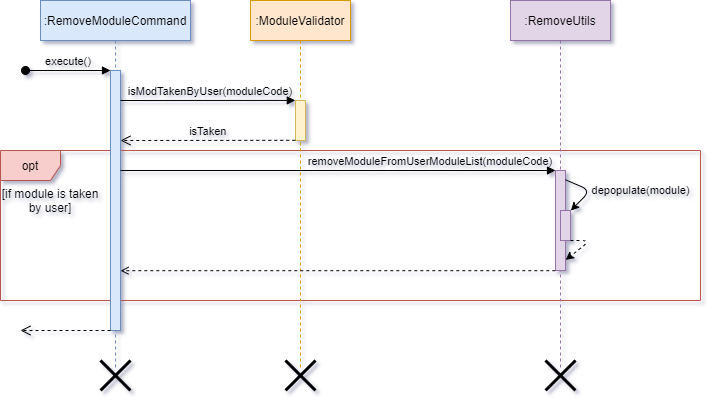

The diagram above was exported from draw.io. Its source (the exported page's mxGraphModel, read from the mxfile embedded in the PNG):
<mxGraphModel dx="1038" dy="580" grid="1" gridSize="10" guides="1" tooltips="1" connect="1" arrows="1" fold="1" page="1" pageScale="1" pageWidth="850" pageHeight="1100" math="0" shadow="1">
  <root>
    <mxCell id="0" />
    <mxCell id="1" parent="0" />
    <mxCell id="NQlIdFVKC1PAzo8GRDxD-15" value="opt" style="shape=umlFrame;whiteSpace=wrap;html=1;fillColor=#f8cecc;strokeColor=#b85450;" parent="1" vertex="1">
      <mxGeometry x="40" y="230" width="700" height="150" as="geometry" />
    </mxCell>
    <mxCell id="3nuBFxr9cyL0pnOWT2aG-1" value=":RemoveModuleCommand" style="shape=umlLifeline;perimeter=lifelinePerimeter;container=1;collapsible=0;recursiveResize=0;rounded=0;shadow=0;strokeWidth=1;fillColor=#dae8fc;strokeColor=#6c8ebf;" parent="1" vertex="1">
      <mxGeometry x="80" y="80" width="150" height="370" as="geometry" />
    </mxCell>
    <mxCell id="3nuBFxr9cyL0pnOWT2aG-2" value="" style="points=[];perimeter=orthogonalPerimeter;rounded=0;shadow=0;strokeWidth=1;fillColor=#dae8fc;strokeColor=#6c8ebf;" parent="3nuBFxr9cyL0pnOWT2aG-1" vertex="1">
      <mxGeometry x="70" y="70" width="10" height="260" as="geometry" />
    </mxCell>
    <mxCell id="3nuBFxr9cyL0pnOWT2aG-3" value="execute()" style="verticalAlign=bottom;startArrow=oval;endArrow=block;startSize=8;shadow=0;strokeWidth=1;labelBackgroundColor=none;" parent="3nuBFxr9cyL0pnOWT2aG-1" target="3nuBFxr9cyL0pnOWT2aG-2" edge="1">
      <mxGeometry relative="1" as="geometry">
        <mxPoint x="-15" y="70" as="sourcePoint" />
      </mxGeometry>
    </mxCell>
    <mxCell id="3nuBFxr9cyL0pnOWT2aG-5" value=":RemoveUtils" style="shape=umlLifeline;perimeter=lifelinePerimeter;container=1;collapsible=0;recursiveResize=0;rounded=0;shadow=0;strokeWidth=1;fillColor=#e1d5e7;strokeColor=#9673a6;" parent="1" vertex="1">
      <mxGeometry x="550" y="80" width="100" height="370" as="geometry" />
    </mxCell>
    <mxCell id="NQlIdFVKC1PAzo8GRDxD-4" value="" style="points=[];perimeter=orthogonalPerimeter;rounded=0;shadow=0;strokeWidth=1;fillColor=#e1d5e7;strokeColor=#9673a6;" parent="3nuBFxr9cyL0pnOWT2aG-5" vertex="1">
      <mxGeometry x="45" y="170" width="10" height="100" as="geometry" />
    </mxCell>
    <mxCell id="NQlIdFVKC1PAzo8GRDxD-10" value="" style="points=[];perimeter=orthogonalPerimeter;rounded=0;shadow=0;strokeWidth=1;fillColor=#e1d5e7;strokeColor=#9673a6;" parent="3nuBFxr9cyL0pnOWT2aG-5" vertex="1">
      <mxGeometry x="50" y="210" width="10" height="30" as="geometry" />
    </mxCell>
    <mxCell id="NQlIdFVKC1PAzo8GRDxD-12" value="depopulate(module)" style="endArrow=classic;html=1;labelBackgroundColor=none;exitX=1;exitY=0.093;exitDx=0;exitDy=0;exitPerimeter=0;entryX=1.033;entryY=0.003;entryDx=0;entryDy=0;entryPerimeter=0;" parent="3nuBFxr9cyL0pnOWT2aG-5" source="NQlIdFVKC1PAzo8GRDxD-4" target="NQlIdFVKC1PAzo8GRDxD-10" edge="1">
      <mxGeometry x="-0.0167" y="50" width="50" height="50" relative="1" as="geometry">
        <mxPoint x="50" y="180" as="sourcePoint" />
        <mxPoint x="110" y="140" as="targetPoint" />
        <Array as="points">
          <mxPoint x="80" y="190" />
        </Array>
        <mxPoint x="14" y="-35" as="offset" />
      </mxGeometry>
    </mxCell>
    <mxCell id="NQlIdFVKC1PAzo8GRDxD-1" value=":ModuleValidator" style="shape=umlLifeline;perimeter=lifelinePerimeter;container=1;collapsible=0;recursiveResize=0;rounded=0;shadow=0;strokeWidth=1;fillColor=#ffe6cc;strokeColor=#d79b00;" parent="1" vertex="1">
      <mxGeometry x="290" y="80" width="100" height="370" as="geometry" />
    </mxCell>
    <mxCell id="NQlIdFVKC1PAzo8GRDxD-2" value="" style="points=[];perimeter=orthogonalPerimeter;rounded=0;shadow=0;strokeWidth=1;fillColor=#fff2cc;strokeColor=#d6b656;" parent="NQlIdFVKC1PAzo8GRDxD-1" vertex="1">
      <mxGeometry x="45" y="100" width="10" height="40" as="geometry" />
    </mxCell>
    <mxCell id="NQlIdFVKC1PAzo8GRDxD-7" value="isTaken" style="verticalAlign=bottom;endArrow=open;dashed=1;endSize=8;shadow=0;strokeWidth=1;labelBackgroundColor=none;exitX=-0.02;exitY=0.995;exitDx=0;exitDy=0;exitPerimeter=0;" parent="1" source="NQlIdFVKC1PAzo8GRDxD-2" edge="1">
      <mxGeometry x="-0.0028" relative="1" as="geometry">
        <mxPoint x="160" y="220" as="targetPoint" />
        <mxPoint x="330" y="220" as="sourcePoint" />
        <mxPoint as="offset" />
      </mxGeometry>
    </mxCell>
    <mxCell id="NQlIdFVKC1PAzo8GRDxD-8" value="isModTakenByUser(moduleCode)" style="verticalAlign=bottom;endArrow=block;shadow=0;strokeWidth=1;labelBackgroundColor=none;entryX=-0.02;entryY=-0.002;entryDx=0;entryDy=0;entryPerimeter=0;" parent="1" target="NQlIdFVKC1PAzo8GRDxD-2" edge="1">
      <mxGeometry x="0.0297" relative="1" as="geometry">
        <mxPoint x="160" y="180" as="sourcePoint" />
        <mxPoint x="690" y="170" as="targetPoint" />
        <mxPoint as="offset" />
      </mxGeometry>
    </mxCell>
    <mxCell id="NQlIdFVKC1PAzo8GRDxD-9" value="removeModuleFromUserModuleList(moduleCode)" style="verticalAlign=bottom;endArrow=block;shadow=0;strokeWidth=1;labelBackgroundColor=none;" parent="1" target="NQlIdFVKC1PAzo8GRDxD-4" edge="1">
      <mxGeometry x="0.4253" relative="1" as="geometry">
        <mxPoint x="160" y="250" as="sourcePoint" />
        <mxPoint x="350" y="250" as="targetPoint" />
        <mxPoint as="offset" />
      </mxGeometry>
    </mxCell>
    <mxCell id="NQlIdFVKC1PAzo8GRDxD-13" value="" style="endArrow=classic;html=1;labelBackgroundColor=none;entryX=1.005;entryY=0.895;entryDx=0;entryDy=0;entryPerimeter=0;dashed=1;" parent="1" target="NQlIdFVKC1PAzo8GRDxD-4" edge="1">
      <mxGeometry width="50" height="50" relative="1" as="geometry">
        <mxPoint x="610" y="320" as="sourcePoint" />
        <mxPoint x="660" y="270" as="targetPoint" />
        <Array as="points">
          <mxPoint x="630" y="320" />
        </Array>
      </mxGeometry>
    </mxCell>
    <mxCell id="NQlIdFVKC1PAzo8GRDxD-14" value="" style="endArrow=open;html=1;dashed=1;labelBackgroundColor=none;exitX=-0.02;exitY=1.002;exitDx=0;exitDy=0;exitPerimeter=0;endFill=0;" parent="1" source="NQlIdFVKC1PAzo8GRDxD-4" target="3nuBFxr9cyL0pnOWT2aG-2" edge="1">
      <mxGeometry width="50" height="50" relative="1" as="geometry">
        <mxPoint x="510" y="350" as="sourcePoint" />
        <mxPoint x="560" y="300" as="targetPoint" />
      </mxGeometry>
    </mxCell>
    <mxCell id="NQlIdFVKC1PAzo8GRDxD-16" value="[if module is taken by user]" style="text;html=1;strokeColor=none;fillColor=none;align=center;verticalAlign=middle;whiteSpace=wrap;rounded=0;" parent="1" vertex="1">
      <mxGeometry x="40" y="270" width="100" height="20" as="geometry" />
    </mxCell>
    <mxCell id="NQlIdFVKC1PAzo8GRDxD-17" value="" style="shape=umlDestroy;whiteSpace=wrap;html=1;strokeWidth=3;" parent="1" vertex="1">
      <mxGeometry x="140" y="440" width="30" height="30" as="geometry" />
    </mxCell>
    <mxCell id="NQlIdFVKC1PAzo8GRDxD-18" value="" style="shape=umlDestroy;whiteSpace=wrap;html=1;strokeWidth=3;" parent="1" vertex="1">
      <mxGeometry x="325" y="440" width="30" height="30" as="geometry" />
    </mxCell>
    <mxCell id="NQlIdFVKC1PAzo8GRDxD-19" value="" style="shape=umlDestroy;whiteSpace=wrap;html=1;strokeWidth=3;" parent="1" vertex="1">
      <mxGeometry x="585" y="440" width="30" height="30" as="geometry" />
    </mxCell>
    <mxCell id="moRT3dED0tGWIjIJuqR7-1" value="" style="verticalAlign=bottom;endArrow=open;dashed=1;endSize=8;shadow=0;strokeWidth=1;labelBackgroundColor=none;" edge="1" parent="1">
      <mxGeometry x="-0.0028" relative="1" as="geometry">
        <mxPoint x="60" y="410" as="targetPoint" />
        <mxPoint x="150" y="410" as="sourcePoint" />
        <mxPoint as="offset" />
      </mxGeometry>
    </mxCell>
  </root>
</mxGraphModel>